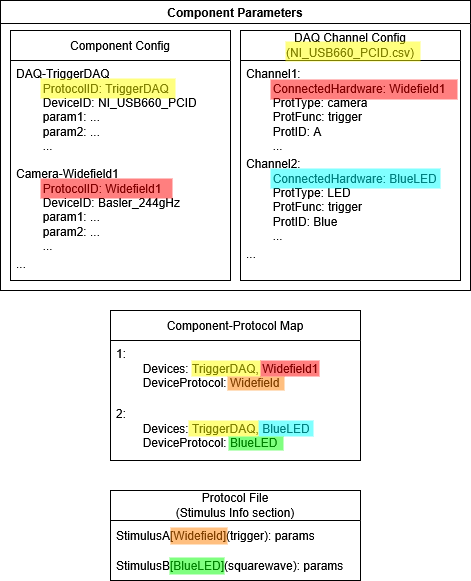

The diagram above was exported from draw.io. Its source (the exported page's mxGraphModel, read from the mxfile embedded in the PNG):
<mxGraphModel dx="1618" dy="926" grid="1" gridSize="10" guides="1" tooltips="1" connect="1" arrows="1" fold="1" page="1" pageScale="1" pageWidth="827" pageHeight="1169" math="0" shadow="0">
  <root>
    <mxCell id="0" />
    <mxCell id="1" parent="0" />
    <mxCell id="CpRlRFRW291O1EeUlUM4-6" value="Component-Protocol Map" style="swimlane;fontStyle=0;childLayout=stackLayout;horizontal=1;startSize=30;horizontalStack=0;resizeParent=1;resizeParentMax=0;resizeLast=0;collapsible=1;marginBottom=0;whiteSpace=wrap;html=1;" vertex="1" parent="1">
      <mxGeometry x="119" y="320" width="250" height="150" as="geometry" />
    </mxCell>
    <mxCell id="CpRlRFRW291O1EeUlUM4-7" value="&lt;div&gt;1:&amp;nbsp;&lt;br&gt;&lt;span style=&quot;white-space: pre;&quot;&gt;&#09;&lt;/span&gt;Devices: TriggerDAQ, Widefield1&lt;/div&gt;&lt;div&gt;&lt;span style=&quot;white-space: pre;&quot;&gt;&#09;&lt;/span&gt;&lt;span style=&quot;white-space: pre;&quot;&gt;&lt;/span&gt;DeviceProtocol: Widefield&lt;/div&gt;" style="text;strokeColor=none;fillColor=none;align=left;verticalAlign=top;spacingLeft=4;spacingRight=4;overflow=hidden;points=[[0,0.5],[1,0.5]];portConstraint=eastwest;rotatable=0;whiteSpace=wrap;html=1;" vertex="1" parent="CpRlRFRW291O1EeUlUM4-6">
      <mxGeometry y="30" width="250" height="60" as="geometry" />
    </mxCell>
    <mxCell id="CpRlRFRW291O1EeUlUM4-8" value="&lt;div&gt;2:&amp;nbsp;&lt;br&gt;&lt;span style=&quot;white-space: pre;&quot;&gt;&#09;&lt;/span&gt;Devices: TriggerDAQ, BlueLED&lt;/div&gt;&lt;div&gt;&lt;span style=&quot;white-space: pre;&quot;&gt;&#09;&lt;/span&gt;DeviceProtocol: BlueLED&lt;/div&gt;" style="text;strokeColor=none;fillColor=none;align=left;verticalAlign=top;spacingLeft=4;spacingRight=4;overflow=hidden;points=[[0,0.5],[1,0.5]];portConstraint=eastwest;rotatable=0;whiteSpace=wrap;html=1;" vertex="1" parent="CpRlRFRW291O1EeUlUM4-6">
      <mxGeometry y="90" width="250" height="60" as="geometry" />
    </mxCell>
    <mxCell id="CpRlRFRW291O1EeUlUM4-14" value="Component Parameters" style="swimlane;whiteSpace=wrap;html=1;" vertex="1" parent="1">
      <mxGeometry x="9" y="10" width="470" height="290" as="geometry" />
    </mxCell>
    <mxCell id="CpRlRFRW291O1EeUlUM4-19" value="&lt;div&gt;DAQ Channel Config&lt;/div&gt;&lt;div&gt;(NI_USB660_PCID.csv)&lt;/div&gt;" style="swimlane;fontStyle=0;childLayout=stackLayout;horizontal=1;startSize=30;horizontalStack=0;resizeParent=1;resizeParentMax=0;resizeLast=0;collapsible=1;marginBottom=0;whiteSpace=wrap;html=1;" vertex="1" parent="CpRlRFRW291O1EeUlUM4-14">
      <mxGeometry x="240" y="30" width="220" height="250" as="geometry" />
    </mxCell>
    <mxCell id="CpRlRFRW291O1EeUlUM4-20" value="&lt;div&gt;Channel1:&amp;nbsp;&lt;/div&gt;&lt;div&gt;&lt;span style=&quot;white-space: pre;&quot;&gt;&#09;ConnectedHardware: Widefield1&lt;/span&gt;&lt;/div&gt;&lt;div&gt;&lt;span style=&quot;white-space: pre;&quot;&gt;&lt;span style=&quot;white-space: pre;&quot;&gt;&#09;ProtType: camera&lt;/span&gt;&lt;/span&gt;&lt;/div&gt;&lt;div&gt;&lt;span style=&quot;white-space: pre;&quot;&gt;&lt;span style=&quot;white-space: pre;&quot;&gt;&lt;span style=&quot;white-space: pre;&quot;&gt;&#09;&lt;/span&gt;ProtFunc: trigger&lt;/span&gt;&lt;/span&gt;&lt;/div&gt;&lt;div&gt;&lt;span style=&quot;white-space: pre;&quot;&gt;&lt;span style=&quot;white-space: pre;&quot;&gt;&lt;span style=&quot;white-space: pre;&quot;&gt;&#09;&lt;/span&gt;ProtID: A&lt;/span&gt;&lt;/span&gt;&lt;/div&gt;&lt;div&gt;&lt;span style=&quot;white-space: pre;&quot;&gt;&lt;span style=&quot;white-space: pre;&quot;&gt;&lt;span style=&quot;white-space: pre;&quot;&gt;&#09;...&lt;/span&gt;&lt;/span&gt;&lt;/span&gt;&lt;/div&gt;" style="text;strokeColor=none;fillColor=none;align=left;verticalAlign=top;spacingLeft=4;spacingRight=4;overflow=hidden;points=[[0,0.5],[1,0.5]];portConstraint=eastwest;rotatable=0;whiteSpace=wrap;html=1;" vertex="1" parent="CpRlRFRW291O1EeUlUM4-19">
      <mxGeometry y="30" width="220" height="90" as="geometry" />
    </mxCell>
    <mxCell id="CpRlRFRW291O1EeUlUM4-21" value="&lt;div&gt;Channel2:&amp;nbsp;&lt;/div&gt;&lt;div&gt;&lt;span style=&quot;white-space: pre;&quot;&gt;&#09;&lt;/span&gt;ConnectedHardware: BlueLED&lt;div&gt;&lt;span style=&quot;white-space: pre;&quot;&gt;&lt;span style=&quot;white-space: pre;&quot;&gt;&#09;ProtType: LED&lt;/span&gt;&lt;/span&gt;&lt;/div&gt;&lt;div&gt;&lt;span style=&quot;white-space: pre;&quot;&gt;&lt;span style=&quot;white-space: pre;&quot;&gt;&lt;span style=&quot;white-space: pre;&quot;&gt;&#09;&lt;/span&gt;ProtFunc: trigger&lt;/span&gt;&lt;/span&gt;&lt;/div&gt;&lt;div&gt;&lt;span style=&quot;white-space: pre;&quot;&gt;&lt;span style=&quot;white-space: pre;&quot;&gt;&lt;span style=&quot;white-space: pre;&quot;&gt;&#09;&lt;/span&gt;ProtID: Blue&lt;/span&gt;&lt;/span&gt;&lt;/div&gt;&lt;div&gt;&lt;span style=&quot;white-space: pre;&quot;&gt;&lt;span style=&quot;white-space: pre;&quot;&gt;&lt;span style=&quot;white-space: pre;&quot;&gt;&#09;&lt;/span&gt;...&lt;/span&gt;&lt;/span&gt;&lt;/div&gt;&lt;/div&gt;&lt;div&gt;&lt;br&gt;&lt;br&gt;&lt;/div&gt;" style="text;strokeColor=none;fillColor=none;align=left;verticalAlign=top;spacingLeft=4;spacingRight=4;overflow=hidden;points=[[0,0.5],[1,0.5]];portConstraint=eastwest;rotatable=0;whiteSpace=wrap;html=1;" vertex="1" parent="CpRlRFRW291O1EeUlUM4-19">
      <mxGeometry y="120" width="220" height="90" as="geometry" />
    </mxCell>
    <mxCell id="CpRlRFRW291O1EeUlUM4-22" value="&lt;div&gt;...&lt;/div&gt;&lt;div&gt;&lt;br&gt;&lt;/div&gt;" style="text;strokeColor=none;fillColor=none;align=left;verticalAlign=top;spacingLeft=4;spacingRight=4;overflow=hidden;points=[[0,0.5],[1,0.5]];portConstraint=eastwest;rotatable=0;whiteSpace=wrap;html=1;" vertex="1" parent="CpRlRFRW291O1EeUlUM4-19">
      <mxGeometry y="210" width="220" height="40" as="geometry" />
    </mxCell>
    <mxCell id="CpRlRFRW291O1EeUlUM4-2" value="Component Config" style="swimlane;fontStyle=0;childLayout=stackLayout;horizontal=1;startSize=30;horizontalStack=0;resizeParent=1;resizeParentMax=0;resizeLast=0;collapsible=1;marginBottom=0;whiteSpace=wrap;html=1;" vertex="1" parent="CpRlRFRW291O1EeUlUM4-14">
      <mxGeometry x="10" y="30" width="220" height="250" as="geometry" />
    </mxCell>
    <mxCell id="CpRlRFRW291O1EeUlUM4-3" value="&lt;div&gt;DAQ-TriggerDAQ&lt;/div&gt;&lt;div&gt;&lt;span style=&quot;white-space: pre;&quot;&gt;&#09;&lt;/span&gt;ProtocolID: TriggerDAQ&lt;/div&gt;&lt;div&gt;&lt;span style=&quot;white-space: pre;&quot;&gt;&#09;&lt;/span&gt;DeviceID: NI_USB660_PCID&lt;/div&gt;&lt;div&gt;&lt;span style=&quot;white-space: pre;&quot;&gt;&#09;param1: ...&lt;/span&gt;&lt;/div&gt;&lt;div&gt;&lt;span style=&quot;white-space: pre;&quot;&gt;&#09;&lt;/span&gt;param2: ...&lt;/div&gt;&lt;div&gt;&lt;span style=&quot;white-space: pre;&quot;&gt;&#09;&lt;/span&gt;...&lt;/div&gt;" style="text;strokeColor=none;fillColor=none;align=left;verticalAlign=top;spacingLeft=4;spacingRight=4;overflow=hidden;points=[[0,0.5],[1,0.5]];portConstraint=eastwest;rotatable=0;whiteSpace=wrap;html=1;" vertex="1" parent="CpRlRFRW291O1EeUlUM4-2">
      <mxGeometry y="30" width="220" height="100" as="geometry" />
    </mxCell>
    <mxCell id="CpRlRFRW291O1EeUlUM4-4" value="Camera-Widefield1&lt;div&gt;&lt;span style=&quot;white-space: pre;&quot;&gt;&#09;&lt;/span&gt;ProtocolID: Widefield1&lt;/div&gt;&lt;div&gt;&lt;span style=&quot;white-space: pre;&quot;&gt;&#09;&lt;/span&gt;DeviceID: Basler_244gHz&lt;div&gt;&lt;span style=&quot;white-space: pre;&quot;&gt;&#09;param1: ...&lt;/span&gt;&lt;/div&gt;&lt;div&gt;&lt;span style=&quot;white-space: pre;&quot;&gt;&#09;&lt;/span&gt;param2: ...&lt;/div&gt;&lt;div&gt;&lt;span style=&quot;white-space: pre;&quot;&gt;&#09;&lt;/span&gt;...&lt;/div&gt;&lt;/div&gt;" style="text;strokeColor=none;fillColor=none;align=left;verticalAlign=top;spacingLeft=4;spacingRight=4;overflow=hidden;points=[[0,0.5],[1,0.5]];portConstraint=eastwest;rotatable=0;whiteSpace=wrap;html=1;" vertex="1" parent="CpRlRFRW291O1EeUlUM4-2">
      <mxGeometry y="130" width="220" height="90" as="geometry" />
    </mxCell>
    <mxCell id="CpRlRFRW291O1EeUlUM4-23" value="&lt;div&gt;...&lt;/div&gt;&lt;div&gt;&lt;br&gt;&lt;/div&gt;" style="text;strokeColor=none;fillColor=none;align=left;verticalAlign=top;spacingLeft=4;spacingRight=4;overflow=hidden;points=[[0,0.5],[1,0.5]];portConstraint=eastwest;rotatable=0;whiteSpace=wrap;html=1;" vertex="1" parent="CpRlRFRW291O1EeUlUM4-2">
      <mxGeometry y="220" width="220" height="30" as="geometry" />
    </mxCell>
    <mxCell id="CpRlRFRW291O1EeUlUM4-15" value="&lt;div&gt;Protocol File&lt;/div&gt;&lt;div&gt;(Stimulus Info section)&lt;/div&gt;" style="swimlane;fontStyle=0;childLayout=stackLayout;horizontal=1;startSize=30;horizontalStack=0;resizeParent=1;resizeParentMax=0;resizeLast=0;collapsible=1;marginBottom=0;whiteSpace=wrap;html=1;" vertex="1" parent="1">
      <mxGeometry x="119" y="500" width="250" height="90" as="geometry" />
    </mxCell>
    <mxCell id="CpRlRFRW291O1EeUlUM4-16" value="StimulusA[Widefield](trigger): params" style="text;strokeColor=none;fillColor=none;align=left;verticalAlign=middle;spacingLeft=4;spacingRight=4;overflow=hidden;points=[[0,0.5],[1,0.5]];portConstraint=eastwest;rotatable=0;whiteSpace=wrap;html=1;" vertex="1" parent="CpRlRFRW291O1EeUlUM4-15">
      <mxGeometry y="30" width="250" height="30" as="geometry" />
    </mxCell>
    <mxCell id="CpRlRFRW291O1EeUlUM4-17" value="StimulusB[BlueLED](squarewave): params" style="text;strokeColor=none;fillColor=none;align=left;verticalAlign=middle;spacingLeft=4;spacingRight=4;overflow=hidden;points=[[0,0.5],[1,0.5]];portConstraint=eastwest;rotatable=0;whiteSpace=wrap;html=1;" vertex="1" parent="CpRlRFRW291O1EeUlUM4-15">
      <mxGeometry y="60" width="250" height="30" as="geometry" />
    </mxCell>
    <mxCell id="CpRlRFRW291O1EeUlUM4-25" value="" style="rounded=0;whiteSpace=wrap;html=1;fillColor=light-dark(#ffff00, #543300);strokeColor=none;strokeWidth=3;opacity=50;" vertex="1" parent="1">
      <mxGeometry x="49" y="88" width="135" height="20" as="geometry" />
    </mxCell>
    <mxCell id="CpRlRFRW291O1EeUlUM4-26" value="" style="rounded=0;whiteSpace=wrap;html=1;fillColor=light-dark(#ffff00, #543300);strokeColor=none;strokeWidth=1;opacity=50;" vertex="1" parent="1">
      <mxGeometry x="200" y="370" width="69" height="16" as="geometry" />
    </mxCell>
    <mxCell id="CpRlRFRW291O1EeUlUM4-27" value="" style="rounded=0;whiteSpace=wrap;html=1;fillColor=light-dark(#ffff00, #543300);strokeColor=none;strokeWidth=1;opacity=50;" vertex="1" parent="1">
      <mxGeometry x="294" y="51" width="135" height="20" as="geometry" />
    </mxCell>
    <mxCell id="CpRlRFRW291O1EeUlUM4-28" value="" style="rounded=0;whiteSpace=wrap;html=1;fillColor=light-dark(#ff0000, #3a756b);strokeColor=none;strokeWidth=3;opacity=50;" vertex="1" parent="1">
      <mxGeometry x="49" y="188" width="132" height="20" as="geometry" />
    </mxCell>
    <mxCell id="CpRlRFRW291O1EeUlUM4-29" value="" style="rounded=0;whiteSpace=wrap;html=1;fillColor=light-dark(#ff0000, #3a756b);strokeColor=none;strokeWidth=3;opacity=50;" vertex="1" parent="1">
      <mxGeometry x="279" y="89" width="187" height="20" as="geometry" />
    </mxCell>
    <mxCell id="CpRlRFRW291O1EeUlUM4-30" value="" style="rounded=0;whiteSpace=wrap;html=1;fillColor=light-dark(#00ffff, #543300);strokeColor=none;strokeWidth=1;opacity=50;" vertex="1" parent="1">
      <mxGeometry x="279" y="178" width="170" height="20" as="geometry" />
    </mxCell>
    <mxCell id="CpRlRFRW291O1EeUlUM4-31" value="" style="rounded=0;whiteSpace=wrap;html=1;fillColor=light-dark(#ff8000, #543300);strokeColor=none;strokeWidth=1;opacity=50;" vertex="1" parent="1">
      <mxGeometry x="236" y="386" width="57" height="14" as="geometry" />
    </mxCell>
    <mxCell id="CpRlRFRW291O1EeUlUM4-32" value="" style="rounded=0;whiteSpace=wrap;html=1;fillColor=light-dark(#ff0000, #543300);strokeColor=none;strokeWidth=1;opacity=50;" vertex="1" parent="1">
      <mxGeometry x="269" y="370" width="59" height="16" as="geometry" />
    </mxCell>
    <mxCell id="CpRlRFRW291O1EeUlUM4-33" value="" style="rounded=0;whiteSpace=wrap;html=1;fillColor=light-dark(#00ffff, #543300);strokeColor=none;strokeWidth=1;opacity=50;" vertex="1" parent="1">
      <mxGeometry x="267" y="430" width="55" height="16" as="geometry" />
    </mxCell>
    <mxCell id="CpRlRFRW291O1EeUlUM4-34" value="" style="rounded=0;whiteSpace=wrap;html=1;fillColor=light-dark(#ffff00, #543300);strokeColor=none;strokeWidth=3;opacity=50;" vertex="1" parent="1">
      <mxGeometry x="197" y="430" width="70" height="16" as="geometry" />
    </mxCell>
    <mxCell id="CpRlRFRW291O1EeUlUM4-35" value="" style="rounded=0;whiteSpace=wrap;html=1;fillColor=light-dark(#ff8000, #543300);strokeColor=none;strokeWidth=1;opacity=50;" vertex="1" parent="1">
      <mxGeometry x="179" y="537" width="57" height="17" as="geometry" />
    </mxCell>
    <mxCell id="CpRlRFRW291O1EeUlUM4-36" value="" style="rounded=0;whiteSpace=wrap;html=1;fillColor=light-dark(#00ff00, #543300);strokeColor=none;strokeWidth=1;opacity=50;" vertex="1" parent="1">
      <mxGeometry x="237" y="446" width="55" height="14" as="geometry" />
    </mxCell>
    <mxCell id="CpRlRFRW291O1EeUlUM4-37" value="" style="rounded=0;whiteSpace=wrap;html=1;fillColor=light-dark(#00ff00, #543300);strokeColor=none;strokeWidth=1;opacity=50;" vertex="1" parent="1">
      <mxGeometry x="178" y="567" width="55" height="17" as="geometry" />
    </mxCell>
    <mxCell id="CpRlRFRW291O1EeUlUM4-48" style="edgeStyle=orthogonalEdgeStyle;rounded=0;orthogonalLoop=1;jettySize=auto;html=1;exitX=0.5;exitY=1;exitDx=0;exitDy=0;" edge="1" parent="1" source="CpRlRFRW291O1EeUlUM4-30" target="CpRlRFRW291O1EeUlUM4-30">
      <mxGeometry relative="1" as="geometry" />
    </mxCell>
  </root>
</mxGraphModel>